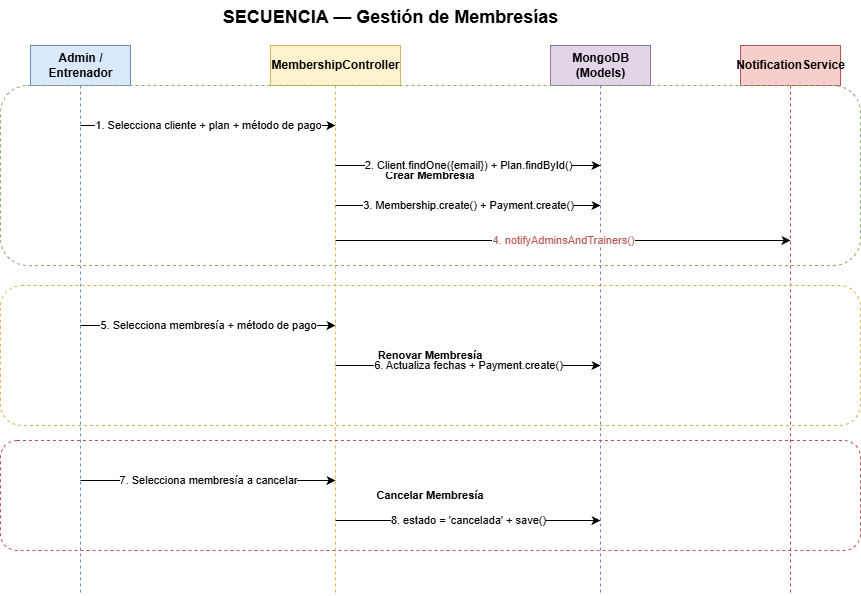

The diagram above was exported from draw.io. Its source (the exported page's mxGraphModel, read from the mxfile embedded in the PNG):
<mxGraphModel dx="1570" dy="616" grid="1" gridSize="10" guides="1" tooltips="1" connect="1" arrows="1" fold="1" page="1" pageScale="1" pageWidth="900" pageHeight="750" math="0" shadow="0">
  <root>
    <mxCell id="0" />
    <mxCell id="1" parent="0" />
    <mxCell id="title" parent="1" style="text;html=1;align=center;strokeColor=none;fillColor=none;fontSize=18;fontStyle=1;" value="SECUENCIA — Gestión de Membresías" vertex="1">
      <mxGeometry height="35" width="400" x="220" y="10" as="geometry" />
    </mxCell>
    <mxCell id="l1" parent="1" style="shape=umlLifeline;perimeter=lifelinePerimeter;html=1;container=0;collapsible=0;recursiveResize=0;outlineConnect=0;size=40;fillColor=#dae8fc;strokeColor=#6c8ebf;fontStyle=1;fontSize=12;" value="Admin /&#10;Entrenador" vertex="1">
      <mxGeometry height="550" width="100" x="60" y="55" as="geometry" />
    </mxCell>
    <mxCell id="l2" parent="1" style="shape=umlLifeline;perimeter=lifelinePerimeter;html=1;container=0;collapsible=0;recursiveResize=0;outlineConnect=0;size=40;fillColor=#fff2cc;strokeColor=#d6b656;fontStyle=1;fontSize=12;" value="MembershipController" vertex="1">
      <mxGeometry height="550" width="130" x="300" y="55" as="geometry" />
    </mxCell>
    <mxCell id="l3" parent="1" style="shape=umlLifeline;perimeter=lifelinePerimeter;html=1;container=0;collapsible=0;recursiveResize=0;outlineConnect=0;size=40;fillColor=#e1d5e7;strokeColor=#9673a6;fontStyle=1;fontSize=12;" value="MongoDB&#10;(Models)" vertex="1">
      <mxGeometry height="550" width="100" x="580" y="55" as="geometry" />
    </mxCell>
    <mxCell id="l4" parent="1" style="shape=umlLifeline;perimeter=lifelinePerimeter;html=1;container=0;collapsible=0;recursiveResize=0;outlineConnect=0;size=40;fillColor=#f8cecc;strokeColor=#b85450;fontStyle=1;fontSize=12;" value="NotificationService" vertex="1">
      <mxGeometry height="550" width="100" x="770" y="55" as="geometry" />
    </mxCell>
    <mxCell id="box1" parent="1" style="shape=frame;whiteSpace=wrap;html=1;startSize=20;fillColor=none;strokeColor=#82b366;fontSize=11;fontStyle=1;rounded=1;dashed=1;" value="Crear Membresía" vertex="1">
      <mxGeometry height="180" width="860" x="30" y="95" as="geometry" />
    </mxCell>
    <mxCell id="m1" edge="1" parent="1" style="html=1;endArrow=classic;fontSize=11;" value="1. Selecciona cliente + plan + método de pago">
      <mxGeometry relative="1" as="geometry">
        <mxPoint x="110" y="135" as="sourcePoint" />
        <mxPoint x="365" y="135" as="targetPoint" />
      </mxGeometry>
    </mxCell>
    <mxCell id="m2" edge="1" parent="1" style="html=1;endArrow=classic;fontSize=11;" value="2. Client.findOne({email}) + Plan.findById()">
      <mxGeometry relative="1" as="geometry">
        <mxPoint x="365" y="175" as="sourcePoint" />
        <mxPoint x="630" y="175" as="targetPoint" />
      </mxGeometry>
    </mxCell>
    <mxCell id="m3" edge="1" parent="1" style="html=1;endArrow=classic;fontSize=11;" value="3. Membership.create() + Payment.create()">
      <mxGeometry relative="1" as="geometry">
        <mxPoint x="365" y="215" as="sourcePoint" />
        <mxPoint x="630" y="215" as="targetPoint" />
      </mxGeometry>
    </mxCell>
    <mxCell id="m4" edge="1" parent="1" style="html=1;endArrow=classic;fontSize=11;fontColor=#b85450;" value="4. notifyAdminsAndTrainers()">
      <mxGeometry relative="1" as="geometry">
        <mxPoint x="365" y="250" as="sourcePoint" />
        <mxPoint x="820" y="250" as="targetPoint" />
      </mxGeometry>
    </mxCell>
    <mxCell id="box2" parent="1" style="shape=frame;whiteSpace=wrap;html=1;startSize=20;fillColor=none;strokeColor=#d6b656;fontSize=11;fontStyle=1;rounded=1;dashed=1;" value="Renovar Membresía" vertex="1">
      <mxGeometry height="140" width="860" x="30" y="295" as="geometry" />
    </mxCell>
    <mxCell id="m5" edge="1" parent="1" style="html=1;endArrow=classic;fontSize=11;" value="5. Selecciona membresía + método de pago">
      <mxGeometry relative="1" as="geometry">
        <mxPoint x="110" y="335" as="sourcePoint" />
        <mxPoint x="365" y="335" as="targetPoint" />
      </mxGeometry>
    </mxCell>
    <mxCell id="m6" edge="1" parent="1" style="html=1;endArrow=classic;fontSize=11;" value="6. Actualiza fechas + Payment.create()">
      <mxGeometry relative="1" as="geometry">
        <mxPoint x="365" y="375" as="sourcePoint" />
        <mxPoint x="630" y="375" as="targetPoint" />
      </mxGeometry>
    </mxCell>
    <mxCell id="box3" parent="1" style="shape=frame;whiteSpace=wrap;html=1;startSize=20;fillColor=none;strokeColor=#b85450;fontSize=11;fontStyle=1;rounded=1;dashed=1;" value="Cancelar Membresía" vertex="1">
      <mxGeometry height="110" width="860" x="30" y="450" as="geometry" />
    </mxCell>
    <mxCell id="m7" edge="1" parent="1" style="html=1;endArrow=classic;fontSize=11;" value="7. Selecciona membresía a cancelar">
      <mxGeometry relative="1" as="geometry">
        <mxPoint x="110" y="490" as="sourcePoint" />
        <mxPoint x="365" y="490" as="targetPoint" />
      </mxGeometry>
    </mxCell>
    <mxCell id="m8" edge="1" parent="1" style="html=1;endArrow=classic;fontSize=11;" value="8. estado = 'cancelada' + save()">
      <mxGeometry relative="1" as="geometry">
        <mxPoint x="365" y="530" as="sourcePoint" />
        <mxPoint x="630" y="530" as="targetPoint" />
      </mxGeometry>
    </mxCell>
  </root>
</mxGraphModel>